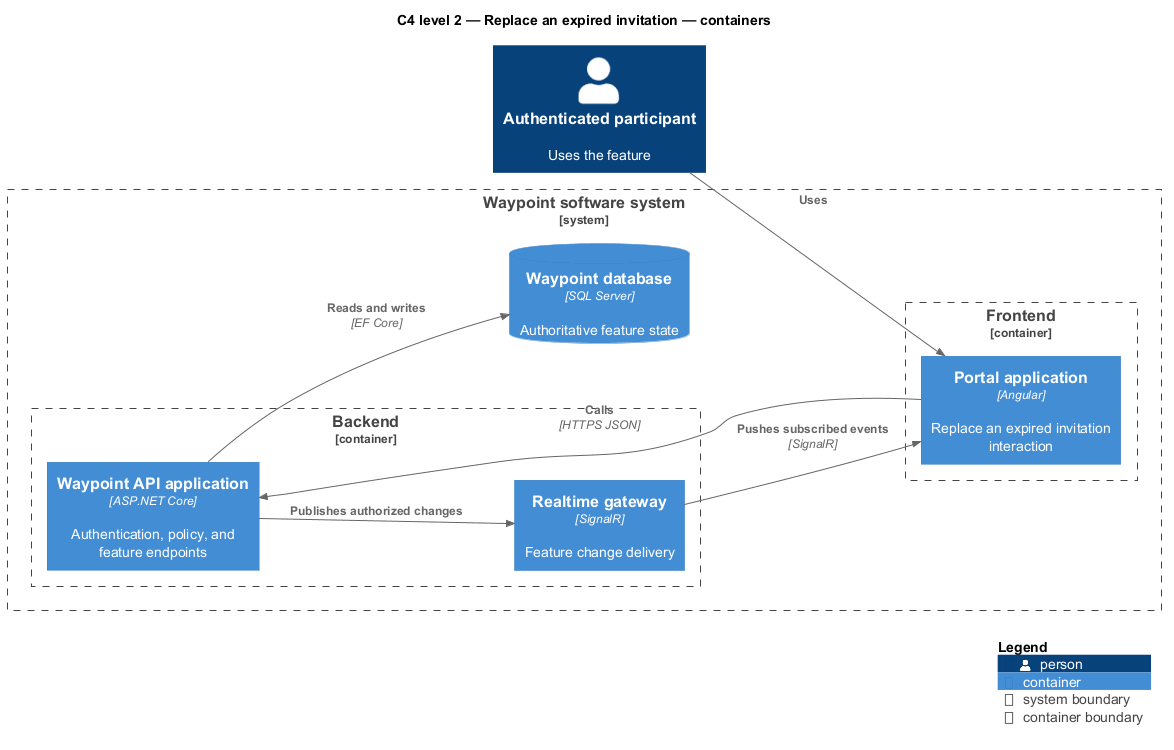

The diagram above was rendered by PlantUML. Its source (embedded in the PNG):
@startuml
!include <C4/C4_Component>
LAYOUT_LEFT_RIGHT()
title C4 level 2 — Replace an expired invitation — containers
Person(primary, "Authenticated participant", "Uses the feature")
System_Boundary(waypoint, "Waypoint software system") {
  Container_Boundary(frontend, "Frontend") {
    Container(app1, "Portal application", "Angular", "Replace an expired invitation interaction")
  }
  Container_Boundary(backend, "Backend") {
    Container(api, "Waypoint API application", "ASP.NET Core", "Authentication, policy, and feature endpoints")
    Container(realtime, "Realtime gateway", "SignalR", "Feature change delivery")
  }
  ContainerDb(db, "Waypoint database", "SQL Server", "Authoritative feature state")
}
Rel(primary, app1, "Uses")
Rel(app1, api, "Calls", "HTTPS JSON")
Rel(api, db, "Reads and writes", "EF Core")
Rel(api, realtime, "Publishes authorized changes")
Rel(realtime, app1, "Pushes subscribed events", "SignalR")
SHOW_LEGEND()
@enduml